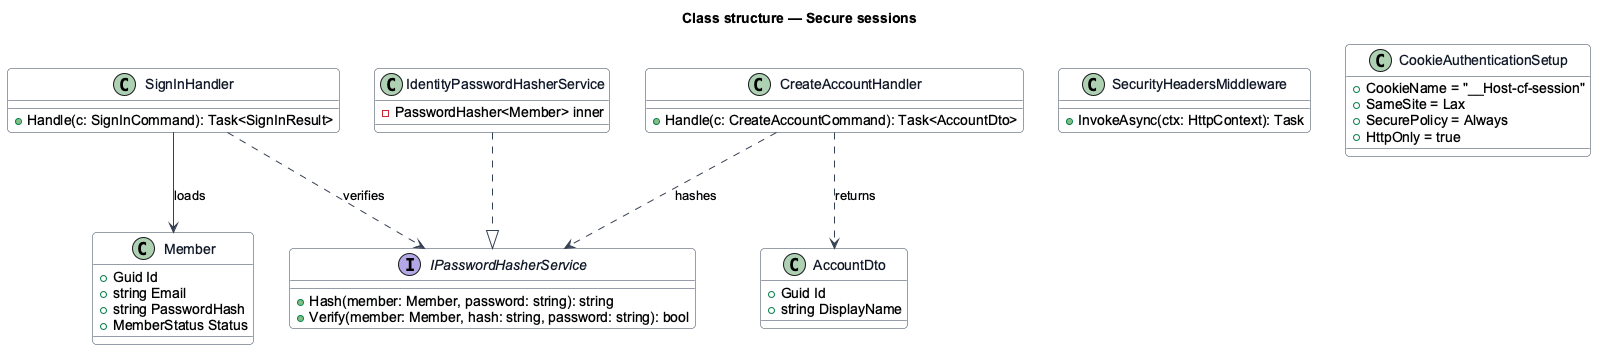

The diagram above was rendered by PlantUML. Its source (embedded in the PNG):
@startuml
skinparam backgroundColor #FFFFFF
skinparam shadowing false
skinparam roundcorner 8
skinparam defaultFontName Arial
skinparam ArrowColor #344054
skinparam class {
  BorderColor #344054
  FontColor #101828
  BackgroundColor #F9FAFB
}
title Class structure — Secure sessions

class Member {
  +Guid Id
  +string Email
  +string PasswordHash
  +MemberStatus Status
}
interface IPasswordHasherService {
  +Hash(member: Member, password: string): string
  +Verify(member: Member, hash: string, password: string): bool
}
class IdentityPasswordHasherService {
  -PasswordHasher<Member> inner
}
class SignInHandler {
  +Handle(c: SignInCommand): Task<SignInResult>
}
class CreateAccountHandler {
  +Handle(c: CreateAccountCommand): Task<AccountDto>
}
class AccountDto {
  +Guid Id
  +string DisplayName
}
class SecurityHeadersMiddleware {
  +InvokeAsync(ctx: HttpContext): Task
}
class CookieAuthenticationSetup {
  +CookieName = "__Host-cf-session"
  +SameSite = Lax
  +SecurePolicy = Always
  +HttpOnly = true
}
IdentityPasswordHasherService ..|> IPasswordHasherService
SignInHandler ..> IPasswordHasherService : verifies
CreateAccountHandler ..> IPasswordHasherService : hashes
CreateAccountHandler ..> AccountDto : returns
SignInHandler --> Member : loads
@enduml